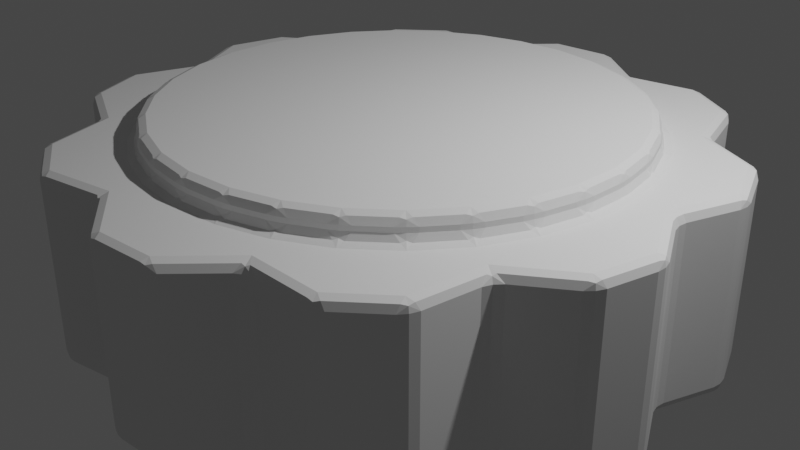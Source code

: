 # Source: cog3.blend  (saved by Blender 2.80.75; exported with 4.5.12 LTS)
import bpy
from mathutils import Matrix  # noqa: F401  (used for matrix-valued properties, if any)

bpy.ops.wm.read_factory_settings(use_empty=True)
scene = bpy.context.scene
scene.name = 'Scene'

# ---- collections
col_collection = bpy.data.collections.new('Collection'); scene.collection.children.link(col_collection)

# ---- world
world_world = bpy.data.worlds.new('World'); scene.world = world_world
world_world.use_nodes = True; world_world.node_tree.nodes.clear()
_N = world_world.node_tree.nodes; _L = world_world.node_tree.links
n0 = _N.new('ShaderNodeOutputWorld'); n0.name = 'World Output'; n0.location = (300, 300)
n1 = _N.new('ShaderNodeBackground'); n1.name = 'Background'; n1.location = (10, 300)
n1.inputs[0].default_value = (0.05088, 0.05088, 0.05088, 1.0)
_L.new(n1.outputs[0], n0.inputs[0])
n0.is_active_output = True
world_world.color = (0.05088, 0.05088, 0.05088)
world_world.use_sun_shadow = False
world_world.sun_shadow_jitter_overblur = 0.0

# ---- cameras
cam_camera = bpy.data.cameras.new('Camera')
cam_camera.clip_end = 100.0
cam_camera.ortho_scale = 7.314

# ---- lights
light_light = bpy.data.lights.new('Light', 'POINT')
light_light.transmission_factor = 0.0
light_light.energy = 1000.0
light_light.shadow_soft_size = 0.1
light_light.shadow_maximum_resolution = 0.006
light_light.use_absolute_resolution = True

# ---- meshes
me_cylinder = bpy.data.meshes.new('Cylinder')
me_cylinder.from_pydata([(0.0, 2.5, -1.25), (0.0, 2.5, 1.25), (0.5198, 2.445, -1.25), (0.5198, 2.445, 1.25), (1.017, 2.284, -1.25), (1.017, 2.284, 1.25), (1.469, 2.023, -1.25), (1.469, 2.023, 1.25), (1.858, 1.673, -1.25), (1.858, 1.673, 1.25), (2.165, 1.25, -1.25), (2.165, 1.25, 1.25), (2.378, 0.7725, -1.25), (2.378, 0.7725, 1.25), (2.486, 0.2613, -1.25), (2.486, 0.2613, 1.25), (2.486, -0.2613, -1.25), (2.486, -0.2613, 1.25), (2.378, -0.7725, -1.25), (2.378, -0.7725, 1.25), (2.165, -1.25, -1.25), (2.165, -1.25, 1.25), (1.858, -1.673, -1.25), (1.858, -1.673, 1.25), (1.469, -2.023, -1.25), (1.469, -2.023, 1.25), (1.017, -2.284, -1.25), (1.017, -2.284, 1.25), (0.5198, -2.445, -1.25), (0.5198, -2.445, 1.25), (-2.186e-07, -2.5, -1.25), (-2.186e-07, -2.5, 1.25), (-0.5198, -2.445, -1.25), (-0.5198, -2.445, 1.25), (-1.017, -2.284, -1.25), (-1.017, -2.284, 1.25), (-1.469, -2.023, -1.25), (-1.469, -2.023, 1.25), (-1.858, -1.673, -1.25), (-1.858, -1.673, 1.25), (-2.165, -1.25, -1.25), (-2.165, -1.25, 1.25), (-2.378, -0.7725, -1.25), (-2.378, -0.7725, 1.25), (-2.486, -0.2613, -1.25), (-2.486, -0.2613, 1.25), (-2.486, 0.2613, -1.25), (-2.486, 0.2613, 1.25), (-2.378, 0.7725, -1.25), (-2.378, 0.7725, 1.25), (-2.165, 1.25, -1.25), (-2.165, 1.25, 1.25), (-1.858, 1.673, -1.25), (-1.858, 1.673, 1.25), (-1.469, 2.023, -1.25), (-1.469, 2.023, 1.25), (-1.017, 2.284, -1.25), (-1.017, 2.284, 1.25), (-0.5198, 2.445, -1.25), (-0.5198, 2.445, 1.25), (8.625e-08, 3.382, -1.0), (8.625e-08, 3.382, 1.0), (0.6237, 2.934, -1.0), (0.6237, 2.934, 1.0), (1.376, 3.09, -1.0), (1.376, 3.09, 1.0), (1.988, 2.736, -1.0), (1.988, 2.736, 1.0), (2.229, 2.007, -1.0), (2.229, 2.007, 1.0), (2.929, 1.691, -1.0), (2.929, 1.691, 1.0), (3.217, 1.045, -1.0), (3.217, 1.045, 1.0), (2.984, 0.3136, -1.0), (2.984, 0.3136, 1.0), (3.364, -0.3536, -1.0), (3.364, -0.3536, 1.0), (3.217, -1.045, -1.0), (3.217, -1.045, 1.0), (2.598, -1.5, -1.0), (2.598, -1.5, 1.0), (2.514, -2.263, -1.0), (2.514, -2.263, 1.0), (1.988, -2.736, -1.0), (1.988, -2.736, 1.0), (1.22, -2.741, -1.0), (1.22, -2.741, 1.0), (0.7033, -3.309, -1.0), (0.7033, -3.309, 1.0), (-2.095e-07, -3.382, -1.0), (-2.095e-07, -3.382, 1.0), (-0.6237, -2.934, -1.0), (-0.6237, -2.934, 1.0), (-1.376, -3.09, -1.0), (-1.376, -3.09, 1.0), (-1.988, -2.736, -1.0), (-1.988, -2.736, 1.0), (-2.229, -2.007, -1.0), (-2.229, -2.007, 1.0), (-2.929, -1.691, -1.0), (-2.929, -1.691, 1.0), (-3.217, -1.045, -1.0), (-3.217, -1.045, 1.0), (-2.984, -0.3136, -1.0), (-2.984, -0.3136, 1.0), (-3.364, 0.3536, -1.0), (-3.364, 0.3536, 1.0), (-3.217, 1.045, -1.0), (-3.217, 1.045, 1.0), (-2.598, 1.5, -1.0), (-2.598, 1.5, 1.0), (-2.514, 2.263, -1.0), (-2.514, 2.263, 1.0), (-1.988, 2.736, -1.0), (-1.988, 2.736, 1.0), (-1.22, 2.741, -1.0), (-1.22, 2.741, 1.0), (-0.7033, 3.309, -1.0), (-0.7033, 3.309, 1.0), (2.378, 0.7725, 1.0), (2.378, 0.7725, -1.0), (2.378, -0.7725, 1.0), (2.378, -0.7725, -1.0), (2.486, -0.2613, 1.0), (2.486, -0.2613, -1.0), (2.165, -1.25, 1.0), (2.165, -1.25, -1.0), (2.486, 0.2613, 1.0), (2.486, 0.2613, -1.0), (1.858, -1.673, 1.0), (1.858, -1.673, -1.0), (1.469, -2.023, 1.0), (1.469, -2.023, -1.0), (1.017, -2.284, 1.0), (1.017, -2.284, -1.0), (0.5198, -2.445, 1.0), (0.5198, -2.445, -1.0), (-2.186e-07, -2.5, 1.0), (-2.186e-07, -2.5, -1.0), (-0.5198, -2.445, 1.0), (-0.5198, -2.445, -1.0), (-1.469, -2.023, 1.0), (-1.469, -2.023, -1.0), (-1.017, -2.284, 1.0), (-1.017, -2.284, -1.0), (-1.858, -1.673, 1.0), (-1.858, -1.673, -1.0), (-2.165, -1.25, 1.0), (-2.165, -1.25, -1.0), (-2.378, -0.7725, 1.0), (-2.378, -0.7725, -1.0), (-2.378, 0.7725, 1.0), (-2.378, 0.7725, -1.0), (-2.486, 0.2613, 1.0), (-2.486, 0.2613, -1.0), (-2.486, -0.2613, 1.0), (-2.486, -0.2613, -1.0), (2.165, 1.25, 1.0), (2.165, 1.25, -1.0), (-2.165, 1.25, 1.0), (-2.165, 1.25, -1.0), (-1.858, 1.673, 1.0), (-1.858, 1.673, -1.0), (1.858, 1.673, 1.0), (1.858, 1.673, -1.0), (-1.469, 2.023, 1.0), (-1.469, 2.023, -1.0), (1.469, 2.023, 1.0), (1.469, 2.023, -1.0), (1.017, 2.284, 1.0), (1.017, 2.284, -1.0), (-1.017, 2.284, 1.0), (-1.017, 2.284, -1.0), (0.5198, 2.445, 1.0), (0.5198, 2.445, -1.0), (-0.5198, 2.445, 1.0), (-0.5198, 2.445, -1.0), (0.0, 2.5, -1.0), (0.0, 2.5, 1.0)], [], [(0, 178, 175, 2), (2, 175, 171, 4), (4, 171, 169, 6), (6, 169, 165, 8), (8, 165, 159, 10), (10, 159, 121, 12), (12, 121, 129, 14), (14, 129, 125, 16), (16, 125, 123, 18), (18, 123, 127, 20), (20, 127, 131, 22), (22, 131, 133, 24), (24, 133, 135, 26), (26, 135, 137, 28), (28, 137, 139, 30), (30, 139, 141, 32), (32, 141, 145, 34), (34, 145, 143, 36), (36, 143, 147, 38), (38, 147, 149, 40), (40, 149, 151, 42), (42, 151, 157, 44), (44, 157, 155, 46), (46, 155, 153, 48), (48, 153, 161, 50), (50, 161, 163, 52), (52, 163, 167, 54), (54, 167, 173, 56), (3, 1, 59, 57, 55, 53, 51, 49, 47, 45, 43, 41, 39, 37, 35, 33, 31, 29, 27, 25, 23, 21, 19, 17, 15, 13, 11, 9, 7, 5), (56, 173, 177, 58), (58, 177, 178, 0), (0, 2, 4, 6, 8, 10, 12, 14, 16, 18, 20, 22, 24, 26, 28, 30, 32, 34, 36, 38, 40, 42, 44, 46, 48, 50, 52, 54, 56, 58), (60, 61, 63, 62), (62, 63, 65, 64), (64, 65, 67, 66), (66, 67, 69, 68), (68, 69, 71, 70), (70, 71, 73, 72), (72, 73, 75, 74), (74, 75, 77, 76), (76, 77, 79, 78), (78, 79, 81, 80), (80, 81, 83, 82), (82, 83, 85, 84), (84, 85, 87, 86), (86, 87, 89, 88), (88, 89, 91, 90), (90, 91, 93, 92), (92, 93, 95, 94), (94, 95, 97, 96), (96, 97, 99, 98), (98, 99, 101, 100), (100, 101, 103, 102), (102, 103, 105, 104), (104, 105, 107, 106), (106, 107, 109, 108), (108, 109, 111, 110), (110, 111, 113, 112), (112, 113, 115, 114), (114, 115, 117, 116), (63, 61, 119, 117, 115, 113, 111, 109, 107, 105, 156, 154, 152, 160, 162, 166, 172, 176, 179, 174, 170, 168, 164, 158, 120, 128, 75, 73, 71, 69, 67, 65), (116, 117, 119, 118), (118, 119, 61, 60), (60, 62, 64, 66, 68, 70, 72, 74, 125, 129, 121, 159, 165, 169, 171, 175, 178, 177, 173, 167, 163, 161, 153, 155, 104, 106, 108, 110, 112, 114, 116, 118), (122, 124, 17, 19), (132, 130, 23, 25), (130, 126, 21, 23), (160, 152, 49, 51), (128, 120, 13, 15), (124, 128, 15, 17), (158, 164, 9, 11), (144, 140, 33, 35), (166, 162, 53, 55), (140, 138, 31, 33), (164, 168, 7, 9), (104, 155, 157, 151, 149, 147, 143, 145, 141, 139, 137, 135, 133, 131, 127, 123, 125, 74, 76, 78, 80, 82, 84, 86, 88, 90, 92, 94, 96, 98, 100, 102), (146, 142, 37, 39), (168, 170, 5, 7), (134, 132, 25, 27), (179, 176, 59, 1), (162, 160, 51, 53), (136, 134, 27, 29), (148, 146, 39, 41), (156, 150, 43, 45), (174, 179, 1, 3), (120, 158, 11, 13), (75, 128, 124, 122, 126, 130, 132, 134, 136, 138, 140, 144, 142, 146, 148, 150, 156, 105, 103, 101, 99, 97, 95, 93, 91, 89, 87, 85, 83, 81, 79, 77), (152, 154, 47, 49), (126, 122, 19, 21), (142, 144, 35, 37), (176, 172, 57, 59), (170, 174, 3, 5), (138, 136, 29, 31), (154, 156, 45, 47), (172, 166, 55, 57), (150, 148, 41, 43)])
_uv = me_cylinder.uv_layers.new(name='UVMap')
_uv.uv.foreach_set('vector', [1.0, 0.5, 1.0, 0.55, 0.9667, 0.55, 0.9667, 0.5, 0.9667, 0.5, 0.9667, 0.55, 0.9333, 0.55, 0.9333, 0.5, 0.9333, 0.5, 0.9333, 0.55, 0.9, 0.55, 0.9, 0.5, 0.9, 0.5, 0.9, 0.55, 0.8667, 0.55, 0.8667, 0.5, 0.8667, 0.5, 0.8667, 0.55, 0.8333, 0.55, 0.8333, 0.5, 0.8333, 0.5, 0.8333, 0.55, 0.8, 0.55, 0.8, 0.5, 0.8, 0.5, 0.8, 0.55, 0.7667, 0.55, 0.7667, 0.5, 0.7667, 0.5, 0.7667, 0.55, 0.7333, 0.55, 0.7333, 0.5, 0.7333, 0.5, 0.7333, 0.55, 0.7, 0.55, 0.7, 0.5, 0.7, 0.5, 0.7, 0.55, 0.6667, 0.55, 0.6667, 0.5, 0.6667, 0.5, 0.6667, 0.55, 0.6333, 0.55, 0.6333, 0.5, 0.6333, 0.5, 0.6333, 0.55, 0.6, 0.55, 0.6, 0.5, 0.6, 0.5, 0.6, 0.55, 0.5667, 0.55, 0.5667, 0.5, 0.5667, 0.5, 0.5667, 0.55, 0.5333, 0.55, 0.5333, 0.5, 0.5333, 0.5, 0.5333, 0.55, 0.5, 0.55, 0.5, 0.5, 0.5, 0.5, 0.5, 0.55, 0.4667, 0.55, 0.4667, 0.5, 0.4667, 0.5, 0.4667, 0.55, 0.4333, 0.55, 0.4333, 0.5, 0.4333, 0.5, 0.4333, 0.55, 0.4, 0.55, 0.4, 0.5, 0.4, 0.5, 0.4, 0.55, 0.3667, 0.55, 0.3667, 0.5, 0.3667, 0.5, 0.3667, 0.55, 0.3333, 0.55, 0.3333, 0.5, 0.3333, 0.5, 0.3333, 0.55, 0.3, 0.55, 0.3, 0.5, 0.3, 0.5, 0.3, 0.55, 0.2667, 0.55, 0.2667, 0.5, 0.2667, 0.5, 0.2667, 0.55, 0.2333, 0.55, 0.2333, 0.5, 0.2333, 0.5, 0.2333, 0.55, 0.2, 0.55, 0.2, 0.5, 0.2, 0.5, 0.2, 0.55, 0.1667, 0.55, 0.1667, 0.5, 0.1667, 0.5, 0.1667, 0.55, 0.1333, 0.55, 0.1333, 0.5, 0.1333, 0.5, 0.1333, 0.55, 0.1, 0.55, 0.1, 0.5, 0.1, 0.5, 0.1, 0.55, 0.06667, 0.55, 0.06667, 0.5, 0.2999, 0.4848, 0.25, 0.49, 0.2001, 0.4848, 0.1524, 0.4693, 0.1089, 0.4442, 0.07165, 0.4106, 0.04215, 0.37, 0.02175, 0.3242, 0.01131, 0.2751, 0.01131, 0.2249, 0.02175, 0.1758, 0.04215, 0.13, 0.07165, 0.08941, 0.1089, 0.05584, 0.1524, 0.03075, 0.2001, 0.01524, 0.25, 0.01, 0.2999, 0.01524, 0.3476, 0.03075, 0.3911, 0.05584, 0.4284, 0.08941, 0.4578, 0.13, 0.4783, 0.1758, 0.4887, 0.2249, 0.4887, 0.2751, 0.4783, 0.3242, 0.4578, 0.37, 0.4284, 0.4106, 0.3911, 0.4442, 0.3476, 0.4693, 0.06667, 0.5, 0.06667, 0.55, 0.03333, 0.55, 0.03333, 0.5, 0.03333, 0.5, 0.03333, 0.55, -3.651e-07, 0.55, -3.651e-07, 0.5, 0.75, 0.49, 0.7999, 0.4848, 0.8476, 0.4693, 0.8911, 0.4442, 0.9284, 0.4106, 0.9578, 0.37, 0.9783, 0.3242, 0.9887, 0.2751, 0.9887, 0.2249, 0.9783, 0.1758, 0.9578, 0.13, 0.9284, 0.08941, 0.8911, 0.05584, 0.8476, 0.03075, 0.7999, 0.01524, 0.75, 0.01, 0.7001, 0.01524, 0.6524, 0.03075, 0.6089, 0.05584, 0.5716, 0.08941, 0.5422, 0.13, 0.5217, 0.1758, 0.5113, 0.2249, 0.5113, 0.2751, 0.5217, 0.3242, 0.5422, 0.37, 0.5716, 0.4106, 0.6089, 0.4442, 0.6524, 0.4693, 0.7001, 0.4848, 1.0, 0.5, 1.0, 1.0, 0.9667, 1.0, 0.9667, 0.5, 0.9667, 0.5, 0.9667, 1.0, 0.9333, 1.0, 0.9333, 0.5, 0.9333, 0.5, 0.9333, 1.0, 0.9, 1.0, 0.9, 0.5, 0.9, 0.5, 0.9, 1.0, 0.8667, 1.0, 0.8667, 0.5, 0.8667, 0.5, 0.8667, 1.0, 0.8333, 1.0, 0.8333, 0.5, 0.8333, 0.5, 0.8333, 1.0, 0.8, 1.0, 0.8, 0.5, 0.8, 0.5, 0.8, 1.0, 0.7667, 1.0, 0.7667, 0.5, 0.7667, 0.5, 0.7667, 1.0, 0.7333, 1.0, 0.7333, 0.5, 0.7333, 0.5, 0.7333, 1.0, 0.7, 1.0, 0.7, 0.5, 0.7, 0.5, 0.7, 1.0, 0.6667, 1.0, 0.6667, 0.5, 0.6667, 0.5, 0.6667, 1.0, 0.6333, 1.0, 0.6333, 0.5, 0.6333, 0.5, 0.6333, 1.0, 0.6, 1.0, 0.6, 0.5, 0.6, 0.5, 0.6, 1.0, 0.5667, 1.0, 0.5667, 0.5, 0.5667, 0.5, 0.5667, 1.0, 0.5333, 1.0, 0.5333, 0.5, 0.5333, 0.5, 0.5333, 1.0, 0.5, 1.0, 0.5, 0.5, 0.5, 0.5, 0.5, 1.0, 0.4667, 1.0, 0.4667, 0.5, 0.4667, 0.5, 0.4667, 1.0, 0.4333, 1.0, 0.4333, 0.5, 0.4333, 0.5, 0.4333, 1.0, 0.4, 1.0, 0.4, 0.5, 0.4, 0.5, 0.4, 1.0, 0.3667, 1.0, 0.3667, 0.5, 0.3667, 0.5, 0.3667, 1.0, 0.3333, 1.0, 0.3333, 0.5, 0.3333, 0.5, 0.3333, 1.0, 0.3, 1.0, 0.3, 0.5, 0.3, 0.5, 0.3, 1.0, 0.2667, 1.0, 0.2667, 0.5, 0.2667, 0.5, 0.2667, 1.0, 0.2333, 1.0, 0.2333, 0.5, 0.2333, 0.5, 0.2333, 1.0, 0.2, 1.0, 0.2, 0.5, 0.2, 0.5, 0.2, 1.0, 0.1667, 1.0, 0.1667, 0.5, 0.1667, 0.5, 0.1667, 1.0, 0.1333, 1.0, 0.1333, 0.5, 0.1333, 0.5, 0.1333, 1.0, 0.1, 1.0, 0.1, 0.5, 0.1, 0.5, 0.1, 1.0, 0.06667, 1.0, 0.06667, 0.5, 0.2999, 0.4848, 0.25, 0.49, 0.2001, 0.4848, 0.1524, 0.4693, 0.1089, 0.4442, 0.07165, 0.4106, 0.04215, 0.37, 0.02175, 0.3242, 0.01131, 0.2751, 0.01131, 0.2249, 0.06293, 0.2303, 0.06611, 0.2688, 0.07435, 0.3076, 0.0871, 0.3441, 0.1123, 0.3733, 0.1417, 0.3998, 0.1735, 0.4218, 0.2111, 0.4307, 0.2505, 0.4348, 0.2891, 0.434, 0.3247, 0.4191, 0.3591, 0.3993, 0.3898, 0.3759, 0.4098, 0.3429, 0.426, 0.3067, 0.4371, 0.2697, 0.4887, 0.2751, 0.4783, 0.3242, 0.4578, 0.37, 0.4284, 0.4106, 0.3911, 0.4442, 0.3476, 0.4693, 0.06667, 0.5, 0.06667, 1.0, 0.03333, 1.0, 0.03333, 0.5, 0.03333, 0.5, 0.03333, 1.0, -3.651e-07, 1.0, -3.651e-07, 0.5, 0.75, 0.49, 0.7999, 0.4848, 0.8476, 0.4693, 0.8911, 0.4442, 0.9284, 0.4106, 0.9578, 0.37, 0.9783, 0.3242, 0.9887, 0.2751, 0.9339, 0.2312, 0.9371, 0.2697, 0.926, 0.3067, 0.9098, 0.3429, 0.8898, 0.3759, 0.8591, 0.3993, 0.8247, 0.4191, 0.7891, 0.434, 0.7505, 0.4348, 0.7111, 0.4307, 0.6735, 0.4218, 0.6417, 0.3998, 0.6123, 0.3733, 0.5871, 0.3441, 0.5743, 0.3076, 0.5661, 0.2688, 0.5113, 0.2249, 0.5113, 0.2751, 0.5217, 0.3242, 0.5422, 0.37, 0.5716, 0.4106, 0.6089, 0.4442, 0.6524, 0.4693, 0.7001, 0.4848, 0.7, 0.95, 0.7333, 0.95, 0.7333, 1.0, 0.7, 1.0, 0.6, 0.95, 0.6333, 0.95, 0.6333, 1.0, 0.6, 1.0, 0.6333, 0.95, 0.6667, 0.95, 0.6667, 1.0, 0.6333, 1.0, 0.1667, 0.95, 0.2, 0.95, 0.2, 1.0, 0.1667, 1.0, 0.7667, 0.95, 0.8, 0.95, 0.8, 1.0, 0.7667, 1.0, 0.7333, 0.95, 0.7667, 0.95, 0.7667, 1.0, 0.7333, 1.0, 0.8333, 0.95, 0.8667, 0.95, 0.8667, 1.0, 0.8333, 1.0, 0.4333, 0.95, 0.4667, 0.95, 0.4667, 1.0, 0.4333, 1.0, 0.1, 0.95, 0.1333, 0.95, 0.1333, 1.0, 0.1, 1.0, 0.4667, 0.95, 0.5, 0.95, 0.5, 1.0, 0.4667, 1.0, 0.8667, 0.95, 0.9, 0.95, 0.9, 1.0, 0.8667, 1.0, 0.5113, 0.2249, 0.5661, 0.2688, 0.5629, 0.2303, 0.574, 0.1933, 0.5902, 0.1571, 0.6102, 0.1241, 0.6409, 0.1007, 0.6753, 0.08093, 0.7109, 0.06601, 0.7495, 0.06515, 0.7889, 0.06929, 0.8265, 0.07816, 0.8583, 0.1002, 0.8877, 0.1267, 0.9129, 0.1559, 0.9257, 0.1924, 0.9339, 0.2312, 0.9887, 0.2751, 0.9887, 0.2249, 0.9783, 0.1758, 0.9578, 0.13, 0.9284, 0.08941, 0.8911, 0.05584, 0.8476, 0.03075, 0.7999, 0.01524, 0.75, 0.01, 0.7001, 0.01524, 0.6524, 0.03075, 0.6089, 0.05584, 0.5716, 0.08941, 0.5422, 0.13, 0.5217, 0.1758, 0.3667, 0.95, 0.4, 0.95, 0.4, 1.0, 0.3667, 1.0, 0.9, 0.95, 0.9333, 0.95, 0.9333, 1.0, 0.9, 1.0, 0.5667, 0.95, 0.6, 0.95, 0.6, 1.0, 0.5667, 1.0, -3.651e-07, 0.95, 0.03333, 0.95, 0.03333, 1.0, -3.651e-07, 1.0, 0.1333, 0.95, 0.1667, 0.95, 0.1667, 1.0, 0.1333, 1.0, 0.5333, 0.95, 0.5667, 0.95, 0.5667, 1.0, 0.5333, 1.0, 0.3333, 0.95, 0.3667, 0.95, 0.3667, 1.0, 0.3333, 1.0, 0.2667, 0.95, 0.3, 0.95, 0.3, 1.0, 0.2667, 1.0, 0.9667, 0.95, 1.0, 0.95, 1.0, 1.0, 0.9667, 1.0, 0.8, 0.95, 0.8333, 0.95, 0.8333, 1.0, 0.8, 1.0, 0.4887, 0.2751, 0.4371, 0.2697, 0.4339, 0.2312, 0.4257, 0.1924, 0.4129, 0.1559, 0.3877, 0.1267, 0.3583, 0.1002, 0.3265, 0.07816, 0.2889, 0.06929, 0.2495, 0.06515, 0.2109, 0.06601, 0.1753, 0.08093, 0.1409, 0.1007, 0.1102, 0.1241, 0.09016, 0.1571, 0.07405, 0.1933, 0.06293, 0.2303, 0.01131, 0.2249, 0.02175, 0.1758, 0.04215, 0.13, 0.07165, 0.08941, 0.1089, 0.05584, 0.1524, 0.03075, 0.2001, 0.01524, 0.25, 0.01, 0.2999, 0.01524, 0.3476, 0.03075, 0.3911, 0.05584, 0.4284, 0.08941, 0.4578, 0.13, 0.4783, 0.1758, 0.4887, 0.2249, 0.2, 0.95, 0.2333, 0.95, 0.2333, 1.0, 0.2, 1.0, 0.6667, 0.95, 0.7, 0.95, 0.7, 1.0, 0.6667, 1.0, 0.4, 0.95, 0.4333, 0.95, 0.4333, 1.0, 0.4, 1.0, 0.03333, 0.95, 0.06667, 0.95, 0.06667, 1.0, 0.03333, 1.0, 0.9333, 0.95, 0.9667, 0.95, 0.9667, 1.0, 0.9333, 1.0, 0.5, 0.95, 0.5333, 0.95, 0.5333, 1.0, 0.5, 1.0, 0.2333, 0.95, 0.2667, 0.95, 0.2667, 1.0, 0.2333, 1.0, 0.06667, 0.95, 0.1, 0.95, 0.1, 1.0, 0.06667, 1.0, 0.3, 0.95, 0.3333, 0.95, 0.3333, 1.0, 0.3, 1.0])
me_cylinder.use_remesh_preserve_volume = False
me_cylinder.use_remesh_preserve_attributes = False
me_cylinder.use_mirror_vertex_groups = False
me_cylinder.update()

# ---- objects
ob_light = bpy.data.objects.new('Light', light_light)
ob_camera = bpy.data.objects.new('Camera', cam_camera)
ob_cylinder = bpy.data.objects.new('Cylinder', me_cylinder)

# ---- transforms, parenting, visibility, modifiers, constraints
ob_light.location = (4.076, 1.005, 5.904)
ob_light.rotation_euler = (0.6503, 0.05522, 1.866)
ob_light.lock_rotations_4d = False
ob_light.empty_display_type = 'ARROWS'
ob_light.color = (0.0, 0.0, 0.0, 0.0)
ob_light.lineart.crease_threshold = 0.0
ob_camera.location = (7.359, -6.926, 4.958)
ob_camera.rotation_euler = (1.109, 0.0, 0.8149)
ob_camera.lock_rotations_4d = False
ob_camera.empty_display_type = 'ARROWS'
ob_camera.color = (0.0, 0.0, 0.0, 0.0)
ob_camera.display_type = 'WIRE'
ob_camera.lineart.crease_threshold = 0.0
ob_cylinder.location = (0.0, 0.0, 0.0)
ob_cylinder.lineart.crease_threshold = 0.0
_m = ob_cylinder.modifiers.new('Bevel', 'BEVEL')
_m.segments = 2
_m.limit_method = 'NONE'

# ---- collection membership
col_collection.objects.link(ob_light)
col_collection.objects.link(ob_camera)
col_collection.objects.link(ob_cylinder)

# ---- scene / render settings (as saved in the file)
scene.camera = ob_camera
scene.frame_start = 1; scene.frame_end = 250; scene.frame_set(1)
scene.render.engine = 'BLENDER_EEVEE_NEXT'
scene.cycles.use_denoising = False
scene.cycles.samples = 128
scene.cycles.sampling_pattern = 'TABULATED_SOBOL'
scene.cycles.use_adaptive_sampling = False
scene.cycles.use_light_tree = False
scene.view_settings.view_transform = 'Filmic'
bpy.context.view_layer.update()

